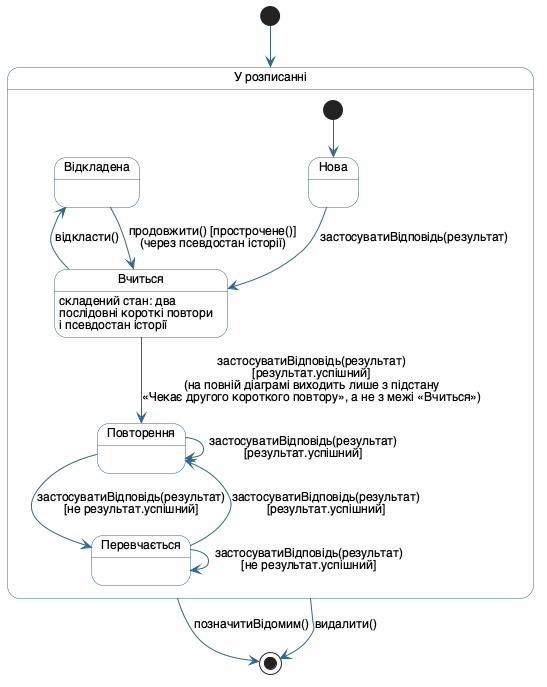

The diagram above was rendered by PlantUML. Its source (embedded in the PNG):
@startuml
' =====================================================================
' Лабораторна робота №5. Спрощений оглядовий вид діаграми станів.
' Той самий життєвий цикл `СтанПовторення`, але складений стан
' «Вчиться» показано згорнутим: видно лише рівень `СтанEnum` ЛР2.
' УВАГА: це спрощення, а не друга модель. Стрілки, що на повній
' діаграмі виходять із конкретного підстану «Вчиться», тут виходять
' з межі згорнутого стану; такі місця підписано прямо на переходах.
' Камінський Олексій Дмитрович, група ВТ-23-2
' =====================================================================

skinparam defaultFontName "Helvetica"
skinparam defaultFontSize 14
skinparam shadowing false
skinparam ArrowFontSize 12
skinparam nodesep 30
skinparam ranksep 40
skinparam state {
  BackgroundColor #FEFEFE
  BorderColor #33668E
  ArrowColor #33668E
  FontStyle bold
  AttributeFontSize 12
  AttributeFontStyle plain
  StartColor #33668E
  EndColor #33668E
}

state "У розписанні" as УРозписанні {
  state "Нова" as Нова
  state "Вчиться" as Вчиться
  Вчиться : складений стан: два\nпослідовні короткі повтори\nі псевдостан історії
  state "Повторення" as Повторення
  state "Перевчається" as Перевчається
  state "Відкладена" as Відкладена

  [*] --> Нова
  Нова --> Вчиться : застосуватиВідповідь(результат)
  Вчиться --> Повторення : застосуватиВідповідь(результат)\n[результат.успішний]\n(на повній діаграмі виходить лише з підстану\n«Чекає другого короткого повтору», а не з межі «Вчиться»)
  Повторення --> Повторення : застосуватиВідповідь(результат)\n[результат.успішний]
  Повторення --> Перевчається : застосуватиВідповідь(результат)\n[не результат.успішний]
  Перевчається --> Повторення : застосуватиВідповідь(результат)\n[результат.успішний]
  Перевчається --> Перевчається : застосуватиВідповідь(результат)\n[не результат.успішний]
  Вчиться -up-> Відкладена : відкласти()
  Відкладена --> Вчиться : продовжити() [прострочене()]\n(через псевдостан історії)
}

[*] --> УРозписанні
УРозписанні --> [*] : позначитиВідомим()
УРозписанні --> [*] : видалити()
@enduml